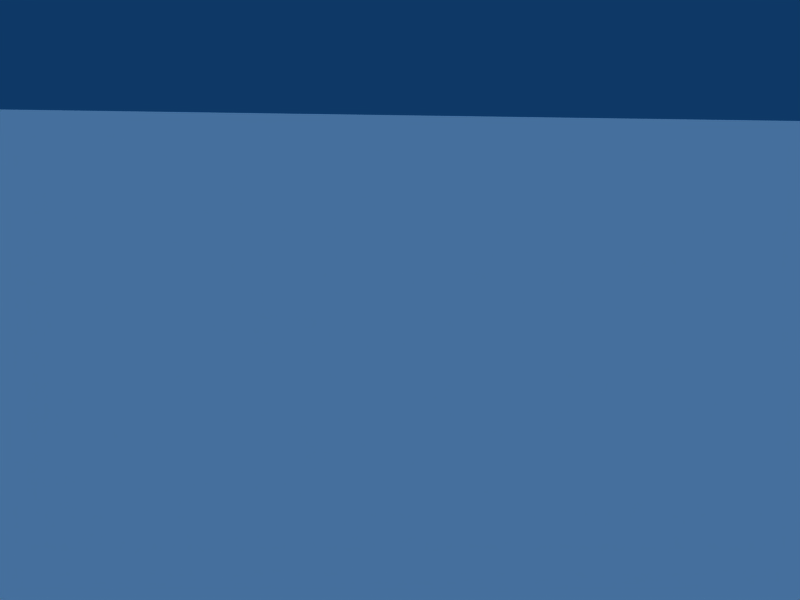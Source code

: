 # Source: tunnel.blend  (saved by Blender 2.36.0; exported with 4.5.12 LTS)
import bpy
from mathutils import Matrix  # noqa: F401  (used for matrix-valued properties, if any)

bpy.ops.wm.read_factory_settings(use_empty=True)
scene = bpy.context.scene
scene.name = 'Scene'

# ---- collections
col_collection_1 = bpy.data.collections.new('Collection 1'); scene.collection.children.link(col_collection_1)

# ---- materials (node trees are filled in below, after node groups)
mat_dryolive = bpy.data.materials.new('DryOlive')
mat_dryolive.alpha_threshold = 0.0
mat_dryolive.preview_render_type = 'FLAT'
mat_dryolive.diffuse_color = (1.0, 1.0, 1.0, 1.0)
mat_dryolive.roughness = 0.5
mat_dryolive.line_color = (0.0, 0.0, 0.0, 1.0)
mat_checkerboard = bpy.data.materials.new('Checkerboard')
mat_checkerboard.alpha_threshold = 0.0
mat_checkerboard.preview_render_type = 'CUBE'
mat_checkerboard.diffuse_color = (1.0, 1.0, 1.0, 1.0)
mat_checkerboard.roughness = 0.5
mat_checkerboard.line_color = (0.0, 0.0, 0.0, 1.0)

# ---- material node trees

# ---- world
world_world = bpy.data.worlds.new('World'); scene.world = world_world
world_world.color = (0.05656, 0.2208, 0.4)
world_world.use_sun_shadow = False
world_world.sun_shadow_jitter_overblur = 0.0
world_world.cycles.sampling_method = 'MANUAL'
world_world.cycles.sample_map_resolution = 256

# ---- cameras
cam_camera = bpy.data.cameras.new('Camera')
cam_camera.passepartout_alpha = 0.2
cam_camera.clip_end = 100.0
cam_camera.lens = 35.0
cam_camera.ortho_scale = 7.314
cam_camera.show_passepartout = False
cam_camera.show_safe_areas = True
cam_camera.dof.focus_distance = 0.0
cam_camera.dof.aperture_fstop = 128.0

# ---- lights
light_spot = bpy.data.lights.new('Spot', 'SUN')
light_spot.transmission_factor = 0.0
light_spot.cutoff_distance = 30.0
light_spot.angle = 1.571
light_spot.energy = 1.0
light_spot.shadow_buffer_clip_start = 8.0
light_spot.shadow_soft_size = 1.0
light_spot.shadow_cascade_max_distance = 1000.0
light_spot.cycles.use_multiple_importance_sampling = False

# ---- meshes
me_plane_001 = bpy.data.meshes.new('Plane.001')
me_plane_001.from_pydata([(98.86, 98.86, 0.0), (98.86, -98.86, 0.0), (-98.86, -98.86, 0.0), (-98.86, 98.86, 0.0)], [], [(0, 3, 2, 1)])
_uv = me_plane_001.uv_layers.new(name='UVMap')
_uv.uv.foreach_set('vector', [0.0, 1.0, 0.0, 0.2013, 1.0, 0.2013, 1.0, 1.0])
_ca = me_plane_001.color_attributes.new('Col', 'BYTE_COLOR', 'CORNER')
_ca.data.foreach_set('color', [1.0, 1.0, 1.0, 1.0, 1.0, 1.0, 1.0, 1.0, 1.0, 1.0, 1.0, 1.0, 1.0, 1.0, 1.0, 1.0])
me_plane_001.materials.append(mat_dryolive)
me_plane_001.use_remesh_preserve_volume = False
me_plane_001.use_remesh_preserve_attributes = False
me_plane_001.use_mirror_vertex_groups = False
me_plane_001.update()
me_cube = bpy.data.meshes.new('Cube')
me_cube.from_pydata([(98.79, -2.0, 6.0), (98.79, -2.0, -7.153e-07), (-98.79, -2.0, -4.768e-07), (-98.79, -2.0, 6.0)], [], [(0, 1, 2, 3)])
_uv = me_cube.uv_layers.new(name='UVMap')
_uv.uv.foreach_set('vector', [1.0, 0.0, 1.0, 0.5, 0.0, 0.5, 0.0, 0.0])
_ca = me_cube.color_attributes.new('Col', 'BYTE_COLOR', 'CORNER')
_ca.data.foreach_set('color', [1.0, 1.0, 1.0, 1.0, 1.0, 1.0, 1.0, 1.0, 1.0, 1.0, 1.0, 1.0, 1.0, 1.0, 1.0, 1.0])
me_cube.materials.append(mat_checkerboard)
me_cube.use_remesh_preserve_volume = False
me_cube.use_remesh_preserve_attributes = False
me_cube.use_mirror_vertex_groups = False
me_cube.update()

# ---- objects
ob_plane = bpy.data.objects.new('Plane', me_plane_001)
ob_cube = bpy.data.objects.new('Cube', me_cube)
ob_lamp = bpy.data.objects.new('Lamp', light_spot)
ob_camera = bpy.data.objects.new('Camera', cam_camera)

# ---- transforms, parenting, visibility, modifiers, constraints
ob_plane.location = (1.866, -18.25, -1.573)
ob_plane.rotation_euler = (0.0, -0.0, -3.142)
ob_plane.scale = (1.526, 1.607, 1.607)
ob_plane.lock_rotations_4d = False
ob_plane.empty_display_type = 'ARROWS'
ob_plane.color = (0.0, 0.0, 0.0, 1.0)
ob_plane.lineart.crease_threshold = 0.0
ob_cube.location = (0.152, 0.08343, -1.295)
ob_cube.rotation_euler = (0.0, -0.0, -3.142)
ob_cube.scale = (0.6, 0.6, 0.6)
ob_cube.lock_rotations_4d = False
ob_cube.empty_display_type = 'ARROWS'
ob_cube.color = (0.0, 0.0, 0.0, 1.0)
ob_cube.lineart.crease_threshold = 0.0
ob_lamp.location = (-129.9, -12.0, 0.5836)
ob_lamp.rotation_euler = (0.8296, 9.588e-09, -2.436e-09)
ob_lamp.scale = (0.0001, 0.0001, 0.0001)
ob_lamp.lock_rotations_4d = False
ob_lamp.empty_display_type = 'ARROWS'
ob_lamp.color = (0.0, 0.0, 0.0, 0.0)
ob_lamp.lineart.crease_threshold = 0.0
ob_camera.location = (-129.9, -12.0, 0.5836)
ob_camera.rotation_euler = (1.225, -0.01635, 1.551)
ob_camera.scale = (0.0001, 0.0001, 0.0001)
ob_camera.lock_rotations_4d = False
ob_camera.empty_display_type = 'ARROWS'
ob_camera.color = (0.0, 0.0, 0.0, 0.0)
ob_camera.display_type = 'WIRE'
ob_camera.lineart.crease_threshold = 0.0

# ---- collection membership
col_collection_1.objects.link(ob_plane)
col_collection_1.objects.link(ob_cube)
col_collection_1.objects.link(ob_lamp)
col_collection_1.objects.link(ob_camera)

# ---- scene / render settings (as saved in the file)
scene.camera = ob_camera
scene.frame_start = 1; scene.frame_end = 250; scene.frame_set(1)
scene.render.engine = 'BLENDER_EEVEE_NEXT'
scene.render.image_settings.file_format = 'JPEG'
scene.render.image_settings.color_mode = 'RGB'
scene.render.image_settings.compression = 90
scene.render.resolution_x = 640
scene.render.resolution_y = 480
scene.render.resolution_percentage = 50
scene.render.pixel_aspect_x = 100.0
scene.render.pixel_aspect_y = 100.0
scene.render.fps = 25
scene.render.dither_intensity = 0.0
scene.render.use_compositing = False
scene.render.use_sequencer = False
scene.render.bake_bias = 0.0
scene.render.use_stamp_time = False
scene.render.use_stamp_date = False
scene.render.use_stamp_frame = False
scene.render.use_stamp_camera = False
scene.render.use_stamp_scene = False
scene.render.use_stamp_filename = False
scene.render.use_stamp_render_time = False
scene.render.stamp_font_size = 0
scene.cycles.use_denoising = False
scene.cycles.samples = 10
scene.cycles.sampling_pattern = 'TABULATED_SOBOL'
scene.cycles.light_sampling_threshold = 0.0
scene.cycles.use_adaptive_sampling = False
scene.cycles.use_light_tree = False
scene.cycles.blur_glossy = 0.0
scene.cycles.volume_bounces = 1
scene.cycles.pixel_filter_type = 'GAUSSIAN'
scene.cycles.sample_clamp_indirect = 0.0
scene.view_settings.view_transform = 'Raw'
bpy.context.view_layer.update()
